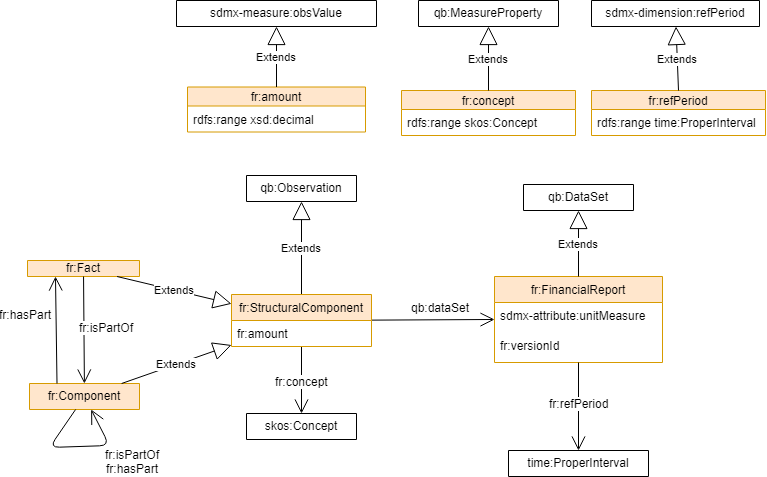

The diagram above was exported from draw.io. Its source (the exported page's mxGraphModel, read from the mxfile embedded in the PNG):
<mxGraphModel dx="1072" dy="792" grid="1" gridSize="10" guides="1" tooltips="1" connect="1" arrows="1" fold="1" page="1" pageScale="1" pageWidth="827" pageHeight="1169" math="0" shadow="0">
  <root>
    <mxCell id="0" />
    <mxCell id="1" parent="0" />
    <mxCell id="3187211106781379-4" value="fr:Fact" style="swimlane;fontStyle=0;childLayout=stackLayout;horizontal=1;startSize=19;fillColor=#ffe6cc;horizontalStack=0;resizeParent=1;resizeParentMax=0;resizeLast=0;collapsible=1;marginBottom=0;swimlaneFillColor=#ffffff;strokeColor=#d79b00;" parent="1" vertex="1" collapsed="1">
      <mxGeometry x="56" y="290" width="112" height="16" as="geometry">
        <mxRectangle x="48" y="204.5" width="174" height="45" as="alternateBounds" />
      </mxGeometry>
    </mxCell>
    <mxCell id="3187211106781379-9" value="fr:FinancialReport" style="swimlane;fontStyle=0;childLayout=stackLayout;horizontal=1;startSize=26;fillColor=#ffe6cc;horizontalStack=0;resizeParent=1;resizeParentMax=0;resizeLast=0;collapsible=1;marginBottom=0;swimlaneFillColor=#ffffff;strokeWidth=1;strokeColor=#d79b00;" parent="1" vertex="1">
      <mxGeometry x="523" y="306" width="168" height="86" as="geometry" />
    </mxCell>
    <UserObject label="sdmx-attribute:unitMeasure" link="dct:title" id="PFGvNus3qOcUoHdBaCZf-31">
      <mxCell style="text;html=1;spacingLeft=4;" vertex="1" parent="3187211106781379-9">
        <mxGeometry y="26" width="168" height="30" as="geometry" />
      </mxCell>
    </UserObject>
    <UserObject label="fr:versionId" link="dct:title" id="3187211106781379-21">
      <mxCell style="text;html=1;spacingLeft=4;" parent="3187211106781379-9" vertex="1">
        <mxGeometry y="56" width="168" height="30" as="geometry" />
      </mxCell>
    </UserObject>
    <mxCell id="3187211106781379-13" value="" style="endArrow=open;endFill=1;endSize=12;html=1;entryX=0;entryY=0.5;" parent="1" source="g7kN0BOhK1JbrRyHBQOF-31" target="3187211106781379-9" edge="1">
      <mxGeometry width="160" relative="1" as="geometry">
        <mxPoint x="420" y="356" as="sourcePoint" />
        <mxPoint x="493" y="382" as="targetPoint" />
      </mxGeometry>
    </mxCell>
    <mxCell id="3187211106781379-14" value="qb:dataSet" style="text;html=1;resizable=0;points=[];align=center;verticalAlign=middle;labelBackgroundColor=#ffffff;" parent="3187211106781379-13" vertex="1" connectable="0">
      <mxGeometry x="0.4045" y="-5" relative="1" as="geometry">
        <mxPoint x="-17.5" y="-17.5" as="offset" />
      </mxGeometry>
    </mxCell>
    <mxCell id="3187211106781379-31" value="skos:Concept" style="swimlane;fontStyle=0;childLayout=stackLayout;horizontal=1;startSize=26;fillColor=none;horizontalStack=0;resizeParent=1;resizeParentMax=0;resizeLast=0;collapsible=1;marginBottom=0;swimlaneFillColor=#ffffff;" parent="1" vertex="1" collapsed="1">
      <mxGeometry x="275" y="443" width="110" height="26" as="geometry">
        <mxRectangle x="160" y="447" width="230" height="52" as="alternateBounds" />
      </mxGeometry>
    </mxCell>
    <mxCell id="3187211106781379-43" value="time:ProperInterval" style="swimlane;fontStyle=0;childLayout=stackLayout;horizontal=1;startSize=26;fillColor=none;horizontalStack=0;resizeParent=1;resizeParentMax=0;resizeLast=0;collapsible=1;marginBottom=0;swimlaneFillColor=#ffffff;" parent="1" vertex="1" collapsed="1">
      <mxGeometry x="537" y="480" width="140" height="26" as="geometry">
        <mxRectangle x="540" y="584.5" width="180" height="52" as="alternateBounds" />
      </mxGeometry>
    </mxCell>
    <mxCell id="5c3bec17f7d63932-11" style="edgeStyle=orthogonalEdgeStyle;rounded=0;html=1;exitX=1;exitY=0.25;entryX=1;entryY=0.25;jettySize=auto;orthogonalLoop=1;" parent="1" source="3187211106781379-4" target="3187211106781379-4" edge="1">
      <mxGeometry relative="1" as="geometry" />
    </mxCell>
    <mxCell id="427cfde5d5fbc77b-5" value="Extends" style="endArrow=block;endSize=16;endFill=0;html=1;" parent="1" source="g7kN0BOhK1JbrRyHBQOF-31" target="427cfde5d5fbc77b-10" edge="1">
      <mxGeometry width="160" relative="1" as="geometry">
        <mxPoint x="293.44444444444434" y="378" as="sourcePoint" />
        <mxPoint x="311.9038461538462" y="296.5" as="targetPoint" />
      </mxGeometry>
    </mxCell>
    <mxCell id="427cfde5d5fbc77b-10" value="qb:Observation" style="swimlane;fontStyle=0;childLayout=stackLayout;horizontal=1;startSize=26;fillColor=none;horizontalStack=0;resizeParent=1;resizeParentMax=0;resizeLast=0;collapsible=1;marginBottom=0;swimlaneFillColor=#ffffff;" parent="1" vertex="1" collapsed="1">
      <mxGeometry x="275" y="205" width="110" height="26" as="geometry">
        <mxRectangle x="250" y="50" width="120" height="52" as="alternateBounds" />
      </mxGeometry>
    </mxCell>
    <mxCell id="6f5b522f08fcb237-9" value="fr:Component" style="swimlane;fontStyle=0;childLayout=stackLayout;horizontal=1;startSize=26;fillColor=#ffe6cc;horizontalStack=0;resizeParent=1;resizeParentMax=0;resizeLast=0;collapsible=1;marginBottom=0;swimlaneFillColor=#ffffff;strokeColor=#d79b00;" parent="1" vertex="1" collapsed="1">
      <mxGeometry x="58" y="413" width="110" height="26" as="geometry">
        <mxRectangle x="50" y="328" width="180" height="52" as="alternateBounds" />
      </mxGeometry>
    </mxCell>
    <mxCell id="6f5b522f08fcb237-18" value="" style="endArrow=open;endFill=1;endSize=12;html=1;exitX=0.5;exitY=1;" parent="1" source="g7kN0BOhK1JbrRyHBQOF-31" target="3187211106781379-31" edge="1">
      <mxGeometry x="0.0783" width="160" relative="1" as="geometry">
        <mxPoint x="338.4054054054054" y="302" as="sourcePoint" />
        <mxPoint x="149" y="446" as="targetPoint" />
        <mxPoint as="offset" />
      </mxGeometry>
    </mxCell>
    <mxCell id="6f5b522f08fcb237-19" value="fr:concept" style="text;html=1;resizable=0;points=[];align=center;verticalAlign=middle;labelBackgroundColor=#ffffff;" parent="6f5b522f08fcb237-18" vertex="1" connectable="0">
      <mxGeometry x="-0.4071" y="-1" relative="1" as="geometry">
        <mxPoint x="1" y="14" as="offset" />
      </mxGeometry>
    </mxCell>
    <mxCell id="2" value="Extends" style="endArrow=block;endSize=16;endFill=0;html=1;entryX=0.5;entryY=1;" parent="1" source="3187211106781379-9" target="5" edge="1">
      <mxGeometry width="160" relative="1" as="geometry">
        <mxPoint x="140" y="214" as="sourcePoint" />
        <mxPoint x="604" y="240" as="targetPoint" />
      </mxGeometry>
    </mxCell>
    <mxCell id="5" value="qb:DataSet" style="swimlane;fontStyle=0;childLayout=stackLayout;horizontal=1;startSize=26;fillColor=none;horizontalStack=0;resizeParent=1;resizeParentMax=0;resizeLast=0;collapsible=1;marginBottom=0;swimlaneFillColor=#ffffff;" parent="1" vertex="1" collapsed="1">
      <mxGeometry x="552" y="214" width="110" height="26" as="geometry">
        <mxRectangle x="250" y="50" width="120" height="52" as="alternateBounds" />
      </mxGeometry>
    </mxCell>
    <mxCell id="6" value="fr:amount" style="swimlane;fontStyle=0;childLayout=stackLayout;horizontal=1;startSize=19;fillColor=#ffe6cc;horizontalStack=0;resizeParent=1;resizeParentMax=0;resizeLast=0;collapsible=1;marginBottom=0;swimlaneFillColor=#ffffff;strokeColor=#d79b00;" parent="1" vertex="1">
      <mxGeometry x="216" y="116.5" width="178" height="45" as="geometry">
        <mxRectangle x="222" y="120" width="200" height="20" as="alternateBounds" />
      </mxGeometry>
    </mxCell>
    <mxCell id="29" value="rdfs:range xsd:decimal" style="text;strokeColor=none;fillColor=none;align=left;verticalAlign=top;spacingLeft=4;spacingRight=4;overflow=hidden;rotatable=0;points=[[0,0.5],[1,0.5]];portConstraint=eastwest;" parent="6" vertex="1">
      <mxGeometry y="19" width="178" height="26" as="geometry" />
    </mxCell>
    <mxCell id="14" value="sdmx-measure:obsValue" style="swimlane;fontStyle=0;childLayout=stackLayout;horizontal=1;startSize=26;fillColor=none;horizontalStack=0;resizeParent=1;resizeParentMax=0;resizeLast=0;collapsible=1;marginBottom=0;swimlaneFillColor=#ffffff;" parent="1" vertex="1" collapsed="1">
      <mxGeometry x="205" y="30" width="200" height="26" as="geometry">
        <mxRectangle x="250" y="50" width="120" height="52" as="alternateBounds" />
      </mxGeometry>
    </mxCell>
    <mxCell id="17" value="Extends" style="endArrow=block;endSize=16;endFill=0;html=1;exitX=0.5;exitY=0;" parent="1" source="6" target="14" edge="1">
      <mxGeometry width="160" relative="1" as="geometry">
        <mxPoint x="72" y="194" as="sourcePoint" />
        <mxPoint x="71.12871287128723" y="106" as="targetPoint" />
      </mxGeometry>
    </mxCell>
    <mxCell id="20" value="fr:concept" style="swimlane;fontStyle=0;childLayout=stackLayout;horizontal=1;startSize=19;fillColor=#ffe6cc;horizontalStack=0;resizeParent=1;resizeParentMax=0;resizeLast=0;collapsible=1;marginBottom=0;swimlaneFillColor=#ffffff;strokeColor=#d79b00;" parent="1" vertex="1">
      <mxGeometry x="430" y="120" width="174" height="45" as="geometry">
        <mxRectangle x="430" y="120" width="140" height="20" as="alternateBounds" />
      </mxGeometry>
    </mxCell>
    <mxCell id="28" value="rdfs:range skos:Concept" style="text;strokeColor=none;fillColor=none;align=left;verticalAlign=top;spacingLeft=4;spacingRight=4;overflow=hidden;rotatable=0;points=[[0,0.5],[1,0.5]];portConstraint=eastwest;" parent="20" vertex="1">
      <mxGeometry y="19" width="174" height="26" as="geometry" />
    </mxCell>
    <mxCell id="21" value="qb:MeasureProperty" style="swimlane;fontStyle=0;childLayout=stackLayout;horizontal=1;startSize=26;fillColor=none;horizontalStack=0;resizeParent=1;resizeParentMax=0;resizeLast=0;collapsible=1;marginBottom=0;swimlaneFillColor=#ffffff;" parent="1" vertex="1" collapsed="1">
      <mxGeometry x="447" y="30" width="140" height="26" as="geometry">
        <mxRectangle x="250" y="50" width="120" height="52" as="alternateBounds" />
      </mxGeometry>
    </mxCell>
    <mxCell id="22" value="Extends" style="endArrow=block;endSize=16;endFill=0;html=1;exitX=0.5;exitY=0;" parent="1" source="20" target="21" edge="1">
      <mxGeometry width="160" relative="1" as="geometry">
        <mxPoint x="230" y="194" as="sourcePoint" />
        <mxPoint x="229.12871287128723" y="106" as="targetPoint" />
      </mxGeometry>
    </mxCell>
    <mxCell id="24" value="fr:refPeriod" style="swimlane;fontStyle=0;childLayout=stackLayout;horizontal=1;startSize=19;fillColor=#ffe6cc;horizontalStack=0;resizeParent=1;resizeParentMax=0;resizeLast=0;collapsible=1;marginBottom=0;swimlaneFillColor=#ffffff;strokeColor=#d79b00;" parent="1" vertex="1">
      <mxGeometry x="620" y="120" width="174" height="45" as="geometry">
        <mxRectangle x="582" y="120" width="168" height="20" as="alternateBounds" />
      </mxGeometry>
    </mxCell>
    <mxCell id="5c3bec17f7d63932-3" value="rdfs:range time:ProperInterval" style="text;strokeColor=none;fillColor=none;align=left;verticalAlign=top;spacingLeft=4;spacingRight=4;overflow=hidden;rotatable=0;points=[[0,0.5],[1,0.5]];portConstraint=eastwest;" parent="24" vertex="1">
      <mxGeometry y="19" width="174" height="26" as="geometry" />
    </mxCell>
    <mxCell id="25" value="sdmx-dimension:refPeriod" style="swimlane;fontStyle=0;childLayout=stackLayout;horizontal=1;startSize=26;fillColor=none;horizontalStack=0;resizeParent=1;resizeParentMax=0;resizeLast=0;collapsible=1;marginBottom=0;swimlaneFillColor=#ffffff;" parent="1" vertex="1" collapsed="1">
      <mxGeometry x="620" y="30" width="168" height="26" as="geometry">
        <mxRectangle x="250" y="50" width="120" height="52" as="alternateBounds" />
      </mxGeometry>
    </mxCell>
    <mxCell id="26" value="Extends" style="endArrow=block;endSize=16;endFill=0;html=1;exitX=0.5;exitY=0;" parent="1" source="24" target="25" edge="1">
      <mxGeometry width="160" relative="1" as="geometry">
        <mxPoint x="420" y="194" as="sourcePoint" />
        <mxPoint x="419.12871287128723" y="106" as="targetPoint" />
      </mxGeometry>
    </mxCell>
    <mxCell id="31" value="Extends" style="endArrow=block;endSize=16;endFill=0;html=1;" parent="1" source="3187211106781379-4" target="g7kN0BOhK1JbrRyHBQOF-31" edge="1">
      <mxGeometry width="160" relative="1" as="geometry">
        <mxPoint x="140" y="214" as="sourcePoint" />
        <mxPoint x="139.12871287128723" y="126" as="targetPoint" />
      </mxGeometry>
    </mxCell>
    <mxCell id="g7kN0BOhK1JbrRyHBQOF-31" value="fr:StructuralComponent" style="swimlane;fontStyle=0;childLayout=stackLayout;horizontal=1;startSize=26;fillColor=#ffe6cc;horizontalStack=0;resizeParent=1;resizeParentMax=0;resizeLast=0;collapsible=1;marginBottom=0;swimlaneFillColor=#ffffff;strokeColor=#d79b00;" parent="1" vertex="1">
      <mxGeometry x="260" y="324" width="140" height="52" as="geometry">
        <mxRectangle x="340" y="396" width="130" height="26" as="alternateBounds" />
      </mxGeometry>
    </mxCell>
    <mxCell id="27" value="fr:amount" style="text;strokeColor=none;fillColor=none;align=left;verticalAlign=top;spacingLeft=4;spacingRight=4;overflow=hidden;rotatable=0;points=[[0,0.5],[1,0.5]];portConstraint=eastwest;" parent="g7kN0BOhK1JbrRyHBQOF-31" vertex="1">
      <mxGeometry y="26" width="140" height="26" as="geometry" />
    </mxCell>
    <mxCell id="g7kN0BOhK1JbrRyHBQOF-33" value="Extends" style="endArrow=block;endSize=16;endFill=0;html=1;" parent="1" source="6f5b522f08fcb237-9" target="g7kN0BOhK1JbrRyHBQOF-31" edge="1">
      <mxGeometry width="160" relative="1" as="geometry">
        <mxPoint x="139.6428571428571" y="259.5" as="sourcePoint" />
        <mxPoint x="108.09523809523807" y="392" as="targetPoint" />
      </mxGeometry>
    </mxCell>
    <mxCell id="g7kN0BOhK1JbrRyHBQOF-36" value="" style="endArrow=open;endFill=1;endSize=12;html=1;" parent="1" source="3187211106781379-4" target="6f5b522f08fcb237-9" edge="1">
      <mxGeometry width="160" relative="1" as="geometry">
        <mxPoint x="240" y="322" as="sourcePoint" />
        <mxPoint x="510" y="449" as="targetPoint" />
      </mxGeometry>
    </mxCell>
    <mxCell id="g7kN0BOhK1JbrRyHBQOF-37" value="fr:isPartOf" style="text;html=1;resizable=0;points=[];align=center;verticalAlign=middle;labelBackgroundColor=#ffffff;" parent="g7kN0BOhK1JbrRyHBQOF-36" vertex="1" connectable="0">
      <mxGeometry x="0.4045" y="-5" relative="1" as="geometry">
        <mxPoint x="26.5" y="-24.5" as="offset" />
      </mxGeometry>
    </mxCell>
    <mxCell id="6f5b522f08fcb237-15" value="" style="endArrow=open;endFill=1;endSize=12;html=1;" parent="1" source="6f5b522f08fcb237-9" target="6f5b522f08fcb237-9" edge="1">
      <mxGeometry width="160" relative="1" as="geometry">
        <mxPoint x="58" y="452" as="sourcePoint" />
        <mxPoint x="128" y="471" as="targetPoint" />
        <Array as="points">
          <mxPoint x="78" y="477" />
          <mxPoint x="138" y="475" />
        </Array>
      </mxGeometry>
    </mxCell>
    <mxCell id="6f5b522f08fcb237-16" value="fr:isPartOf&lt;br&gt;fr:hasPart&lt;br&gt;" style="text;html=1;resizable=0;points=[];align=center;verticalAlign=middle;labelBackgroundColor=#ffffff;" parent="6f5b522f08fcb237-15" vertex="1" connectable="0">
      <mxGeometry x="0.4045" y="-5" relative="1" as="geometry">
        <mxPoint x="25" y="10.5" as="offset" />
      </mxGeometry>
    </mxCell>
    <mxCell id="g7kN0BOhK1JbrRyHBQOF-46" value="" style="endArrow=open;endFill=1;endSize=12;html=1;exitX=0.25;exitY=0;entryX=0.25;entryY=1;" parent="1" source="6f5b522f08fcb237-9" target="3187211106781379-4" edge="1">
      <mxGeometry width="160" relative="1" as="geometry">
        <mxPoint x="178" y="385" as="sourcePoint" />
        <mxPoint x="126.859375" y="423" as="targetPoint" />
      </mxGeometry>
    </mxCell>
    <mxCell id="g7kN0BOhK1JbrRyHBQOF-47" value="fr:hasPart" style="text;html=1;resizable=0;points=[];align=center;verticalAlign=middle;labelBackgroundColor=#ffffff;" parent="g7kN0BOhK1JbrRyHBQOF-46" vertex="1" connectable="0">
      <mxGeometry x="0.4045" y="-5" relative="1" as="geometry">
        <mxPoint x="-35.5" y="6" as="offset" />
      </mxGeometry>
    </mxCell>
    <mxCell id="g7kN0BOhK1JbrRyHBQOF-54" value="" style="endArrow=open;endFill=1;endSize=12;html=1;" parent="1" source="3187211106781379-9" target="3187211106781379-43" edge="1">
      <mxGeometry x="0.0783" width="160" relative="1" as="geometry">
        <mxPoint x="480.3333333333335" y="389.16666666666674" as="sourcePoint" />
        <mxPoint x="480.05427974947816" y="456" as="targetPoint" />
        <mxPoint as="offset" />
      </mxGeometry>
    </mxCell>
    <mxCell id="g7kN0BOhK1JbrRyHBQOF-55" value="fr:refPeriod" style="text;html=1;resizable=0;points=[];align=center;verticalAlign=middle;labelBackgroundColor=#ffffff;" parent="g7kN0BOhK1JbrRyHBQOF-54" vertex="1" connectable="0">
      <mxGeometry x="-0.4071" y="-1" relative="1" as="geometry">
        <mxPoint x="1" y="14" as="offset" />
      </mxGeometry>
    </mxCell>
  </root>
</mxGraphModel>